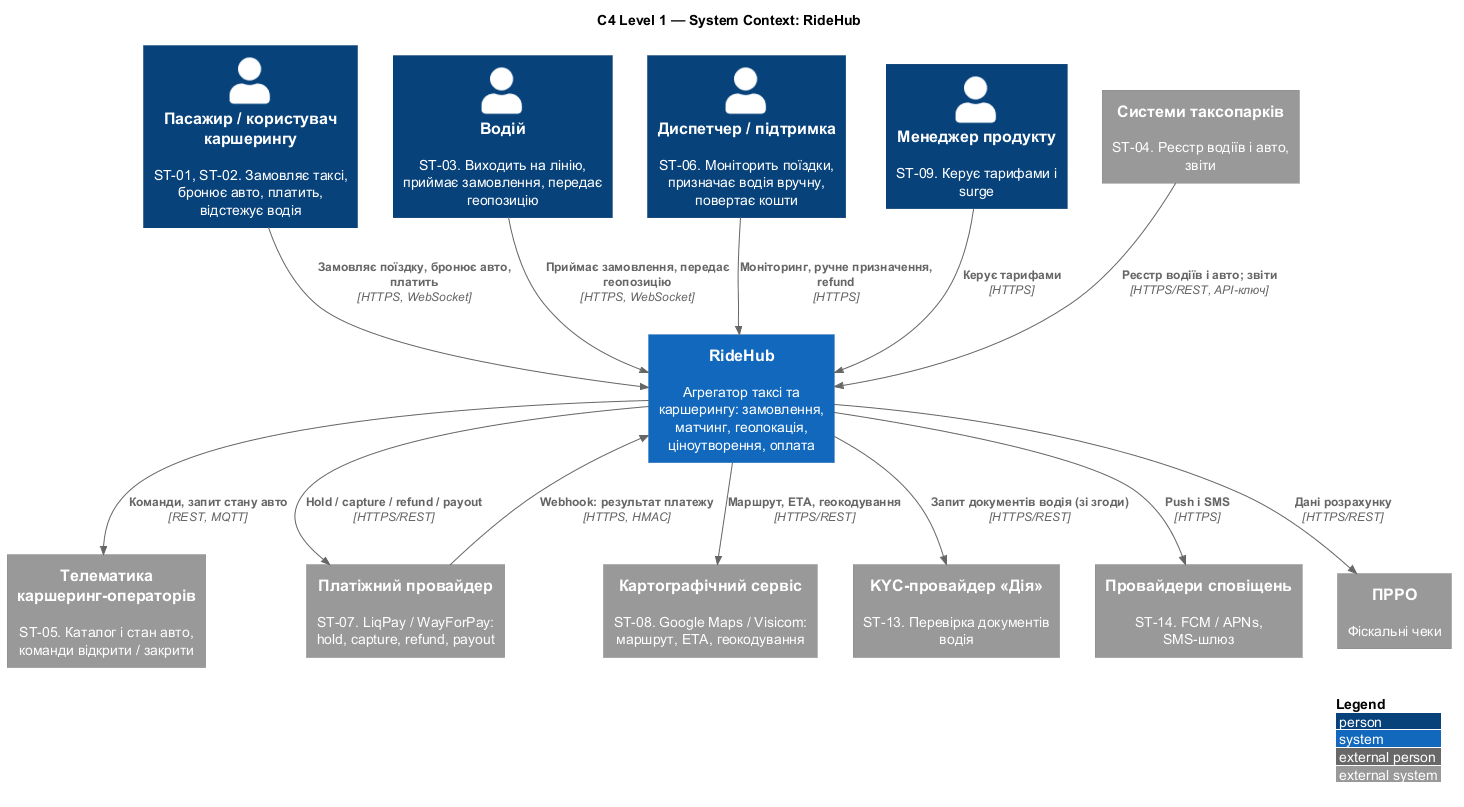

The diagram above was rendered by PlantUML. Its source (embedded in the PNG):
@startuml 04-c4-context
!include <C4/C4_Context>

LAYOUT_WITH_LEGEND()
title C4 Level 1 — System Context: RideHub

Person(passenger, "Пасажир / користувач каршерингу", "ST-01, ST-02. Замовляє таксі, бронює авто, платить, відстежує водія")
Person(driver, "Водій", "ST-03. Виходить на лінію, приймає замовлення, передає геопозицію")
Person(dispatcher, "Диспетчер / підтримка", "ST-06. Моніторить поїздки, призначає водія вручну, повертає кошти")
Person(admin, "Менеджер продукту", "ST-09. Керує тарифами і surge")

System(ridehub, "RideHub", "Агрегатор таксі та каршерингу: замовлення, матчинг, геолокація, ціноутворення, оплата")

System_Ext(fleet, "Системи таксопарків", "ST-04. Реєстр водіїв і авто, звіти")
System_Ext(telematics, "Телематика каршеринг-операторів", "ST-05. Каталог і стан авто, команди відкрити / закрити")
System_Ext(psp, "Платіжний провайдер", "ST-07. LiqPay / WayForPay: hold, capture, refund, payout")
System_Ext(maps, "Картографічний сервіс", "ST-08. Google Maps / Visicom: маршрут, ETA, геокодування")
System_Ext(kyc, "KYC-провайдер «Дія»", "ST-13. Перевірка документів водія")
System_Ext(notify, "Провайдери сповіщень", "ST-14. FCM / APNs, SMS-шлюз")
System_Ext(prro, "ПРРО", "Фіскальні чеки")

Rel(passenger, ridehub, "Замовляє поїздку, бронює авто, платить", "HTTPS, WebSocket")
Rel(driver, ridehub, "Приймає замовлення, передає геопозицію", "HTTPS, WebSocket")
Rel(dispatcher, ridehub, "Моніторинг, ручне призначення, refund", "HTTPS")
Rel(admin, ridehub, "Керує тарифами", "HTTPS")

Rel(fleet, ridehub, "Реєстр водіїв і авто; звіти", "HTTPS/REST, API-ключ")
Rel(ridehub, telematics, "Команди, запит стану авто", "REST, MQTT")
Rel(ridehub, psp, "Hold / capture / refund / payout", "HTTPS/REST")
Rel(psp, ridehub, "Webhook: результат платежу", "HTTPS, HMAC")
Rel(ridehub, maps, "Маршрут, ETA, геокодування", "HTTPS/REST")
Rel(ridehub, kyc, "Запит документів водія (зі згоди)", "HTTPS/REST")
Rel(ridehub, notify, "Push і SMS", "HTTPS")
Rel(ridehub, prro, "Дані розрахунку", "HTTPS/REST")

@enduml